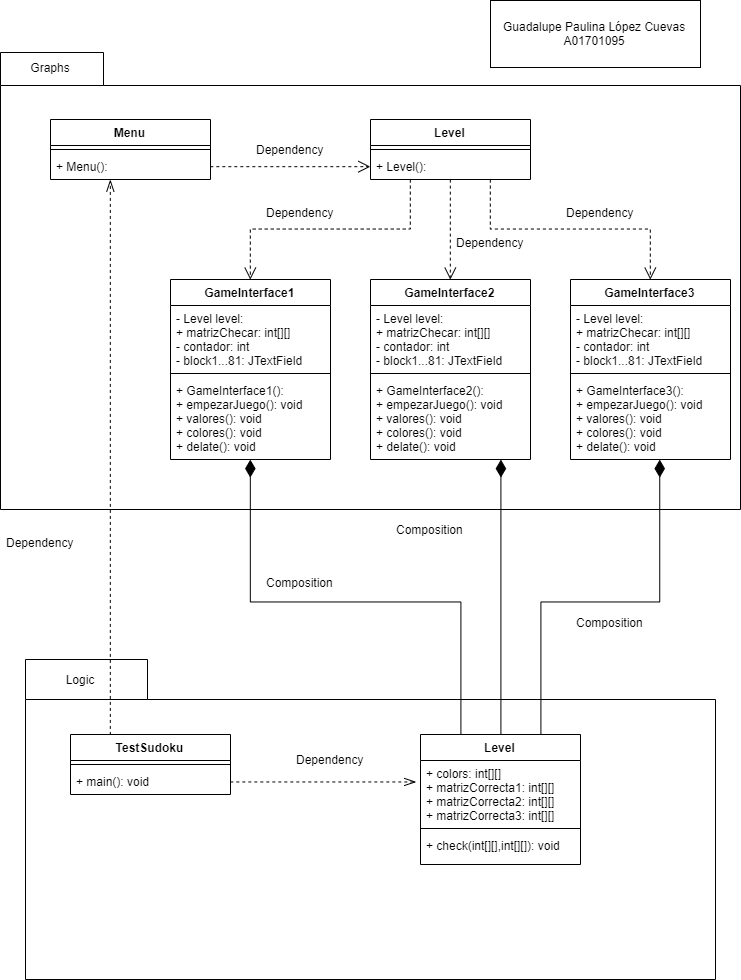

The diagram above was exported from draw.io. Its source (the exported page's mxGraphModel, read from the mxfile embedded in the PNG):
<mxGraphModel dx="1169" dy="514" grid="1" gridSize="10" guides="1" tooltips="1" connect="1" arrows="1" fold="1" page="1" pageScale="1" pageWidth="827" pageHeight="1169" math="0" shadow="0">
  <root>
    <mxCell id="0" />
    <mxCell id="1" parent="0" />
    <mxCell id="YmOPVU3i0Ill4QJEV_4b-1" value="" style="shape=folder;fontStyle=1;spacingTop=10;tabWidth=103;tabHeight=33;tabPosition=left;html=1;" parent="1" vertex="1">
      <mxGeometry x="60" y="73" width="740" height="457" as="geometry" />
    </mxCell>
    <mxCell id="YmOPVU3i0Ill4QJEV_4b-2" value="" style="shape=folder;fontStyle=1;spacingTop=10;tabWidth=122;tabHeight=40;tabPosition=left;html=1;" parent="1" vertex="1">
      <mxGeometry x="85" y="680" width="690" height="320" as="geometry" />
    </mxCell>
    <mxCell id="K7_lVD7NnsWK43VsuBBI-9" value="Logic" style="text;html=1;strokeColor=none;fillColor=none;align=center;verticalAlign=middle;whiteSpace=wrap;rounded=0;" parent="1" vertex="1">
      <mxGeometry x="80" y="680" width="120" height="40" as="geometry" />
    </mxCell>
    <mxCell id="K7_lVD7NnsWK43VsuBBI-10" value="Graphs" style="text;html=1;strokeColor=none;fillColor=none;align=center;verticalAlign=middle;whiteSpace=wrap;rounded=0;" parent="1" vertex="1">
      <mxGeometry x="60" y="73" width="100" height="30" as="geometry" />
    </mxCell>
    <mxCell id="n0cWB3320Ie3keFhsIuX-9" value="Guadalupe Paulina López Cuevas&lt;br&gt;A01701095" style="html=1;" parent="1" vertex="1">
      <mxGeometry x="550" y="21" width="210" height="67" as="geometry" />
    </mxCell>
    <mxCell id="rbeHrbTuAsIgGrYN1W7x-49" style="edgeStyle=orthogonalEdgeStyle;rounded=0;orthogonalLoop=1;jettySize=auto;html=1;exitX=0.25;exitY=0;exitDx=0;exitDy=0;entryX=0.496;entryY=1;entryDx=0;entryDy=0;entryPerimeter=0;endArrow=diamondThin;endFill=1;endSize=15;strokeWidth=1;" edge="1" parent="1" source="rbeHrbTuAsIgGrYN1W7x-5" target="rbeHrbTuAsIgGrYN1W7x-25">
      <mxGeometry relative="1" as="geometry" />
    </mxCell>
    <mxCell id="rbeHrbTuAsIgGrYN1W7x-50" style="edgeStyle=orthogonalEdgeStyle;rounded=0;orthogonalLoop=1;jettySize=auto;html=1;exitX=0.5;exitY=0;exitDx=0;exitDy=0;entryX=0.813;entryY=1.008;entryDx=0;entryDy=0;entryPerimeter=0;endArrow=diamondThin;endFill=1;endSize=15;strokeWidth=1;" edge="1" parent="1" source="rbeHrbTuAsIgGrYN1W7x-5" target="rbeHrbTuAsIgGrYN1W7x-41">
      <mxGeometry relative="1" as="geometry" />
    </mxCell>
    <mxCell id="rbeHrbTuAsIgGrYN1W7x-51" style="edgeStyle=orthogonalEdgeStyle;rounded=0;orthogonalLoop=1;jettySize=auto;html=1;exitX=0.75;exitY=0;exitDx=0;exitDy=0;entryX=0.558;entryY=1;entryDx=0;entryDy=0;entryPerimeter=0;endArrow=diamondThin;endFill=1;endSize=15;strokeWidth=1;" edge="1" parent="1" source="rbeHrbTuAsIgGrYN1W7x-5" target="rbeHrbTuAsIgGrYN1W7x-45">
      <mxGeometry relative="1" as="geometry" />
    </mxCell>
    <mxCell id="rbeHrbTuAsIgGrYN1W7x-5" value="Level" style="swimlane;fontStyle=1;align=center;verticalAlign=top;childLayout=stackLayout;horizontal=1;startSize=26;horizontalStack=0;resizeParent=1;resizeParentMax=0;resizeLast=0;collapsible=1;marginBottom=0;" vertex="1" parent="1">
      <mxGeometry x="480" y="755" width="160" height="130" as="geometry" />
    </mxCell>
    <mxCell id="rbeHrbTuAsIgGrYN1W7x-6" value="+ colors: int[][]&#10;+ matrizCorrecta1: int[][]&#10;+ matrizCorrecta2: int[][]&#10;+ matrizCorrecta3: int[][]" style="text;strokeColor=none;fillColor=none;align=left;verticalAlign=top;spacingLeft=4;spacingRight=4;overflow=hidden;rotatable=0;points=[[0,0.5],[1,0.5]];portConstraint=eastwest;" vertex="1" parent="rbeHrbTuAsIgGrYN1W7x-5">
      <mxGeometry y="26" width="160" height="64" as="geometry" />
    </mxCell>
    <mxCell id="rbeHrbTuAsIgGrYN1W7x-7" value="" style="line;strokeWidth=1;fillColor=none;align=left;verticalAlign=middle;spacingTop=-1;spacingLeft=3;spacingRight=3;rotatable=0;labelPosition=right;points=[];portConstraint=eastwest;" vertex="1" parent="rbeHrbTuAsIgGrYN1W7x-5">
      <mxGeometry y="90" width="160" height="8" as="geometry" />
    </mxCell>
    <mxCell id="rbeHrbTuAsIgGrYN1W7x-8" value="+ check(int[][],int[][]): void" style="text;strokeColor=none;fillColor=none;align=left;verticalAlign=top;spacingLeft=4;spacingRight=4;overflow=hidden;rotatable=0;points=[[0,0.5],[1,0.5]];portConstraint=eastwest;" vertex="1" parent="rbeHrbTuAsIgGrYN1W7x-5">
      <mxGeometry y="98" width="160" height="32" as="geometry" />
    </mxCell>
    <mxCell id="rbeHrbTuAsIgGrYN1W7x-52" style="edgeStyle=orthogonalEdgeStyle;rounded=0;orthogonalLoop=1;jettySize=auto;html=1;exitX=0.25;exitY=0;exitDx=0;exitDy=0;entryX=0.375;entryY=1.026;entryDx=0;entryDy=0;entryPerimeter=0;endArrow=openThin;endFill=0;endSize=10;strokeWidth=1;dashed=1;" edge="1" parent="1" source="rbeHrbTuAsIgGrYN1W7x-9" target="rbeHrbTuAsIgGrYN1W7x-18">
      <mxGeometry relative="1" as="geometry" />
    </mxCell>
    <mxCell id="rbeHrbTuAsIgGrYN1W7x-9" value="TestSudoku" style="swimlane;fontStyle=1;align=center;verticalAlign=top;childLayout=stackLayout;horizontal=1;startSize=26;horizontalStack=0;resizeParent=1;resizeParentMax=0;resizeLast=0;collapsible=1;marginBottom=0;" vertex="1" parent="1">
      <mxGeometry x="130" y="755" width="160" height="60" as="geometry" />
    </mxCell>
    <mxCell id="rbeHrbTuAsIgGrYN1W7x-10" value="" style="line;strokeWidth=1;fillColor=none;align=left;verticalAlign=middle;spacingTop=-1;spacingLeft=3;spacingRight=3;rotatable=0;labelPosition=right;points=[];portConstraint=eastwest;" vertex="1" parent="rbeHrbTuAsIgGrYN1W7x-9">
      <mxGeometry y="26" width="160" height="8" as="geometry" />
    </mxCell>
    <mxCell id="rbeHrbTuAsIgGrYN1W7x-11" value="+ main(): void" style="text;strokeColor=none;fillColor=none;align=left;verticalAlign=top;spacingLeft=4;spacingRight=4;overflow=hidden;rotatable=0;points=[[0,0.5],[1,0.5]];portConstraint=eastwest;" vertex="1" parent="rbeHrbTuAsIgGrYN1W7x-9">
      <mxGeometry y="34" width="160" height="26" as="geometry" />
    </mxCell>
    <mxCell id="rbeHrbTuAsIgGrYN1W7x-13" value="Dependency" style="text;strokeColor=none;fillColor=none;align=left;verticalAlign=top;spacingLeft=4;spacingRight=4;overflow=hidden;rotatable=0;points=[[0,0.5],[1,0.5]];portConstraint=eastwest;" vertex="1" parent="1">
      <mxGeometry x="350" y="767" width="100" height="26" as="geometry" />
    </mxCell>
    <mxCell id="rbeHrbTuAsIgGrYN1W7x-15" style="edgeStyle=orthogonalEdgeStyle;rounded=0;orthogonalLoop=1;jettySize=auto;html=1;exitX=1;exitY=0.5;exitDx=0;exitDy=0;entryX=-0.025;entryY=0.328;entryDx=0;entryDy=0;entryPerimeter=0;dashed=1;endArrow=openThin;endFill=0;endSize=10;strokeWidth=1;" edge="1" parent="1" source="rbeHrbTuAsIgGrYN1W7x-11" target="rbeHrbTuAsIgGrYN1W7x-6">
      <mxGeometry relative="1" as="geometry" />
    </mxCell>
    <mxCell id="rbeHrbTuAsIgGrYN1W7x-16" value="Menu" style="swimlane;fontStyle=1;align=center;verticalAlign=top;childLayout=stackLayout;horizontal=1;startSize=26;horizontalStack=0;resizeParent=1;resizeParentMax=0;resizeLast=0;collapsible=1;marginBottom=0;" vertex="1" parent="1">
      <mxGeometry x="110" y="140" width="160" height="60" as="geometry" />
    </mxCell>
    <mxCell id="rbeHrbTuAsIgGrYN1W7x-17" value="" style="line;strokeWidth=1;fillColor=none;align=left;verticalAlign=middle;spacingTop=-1;spacingLeft=3;spacingRight=3;rotatable=0;labelPosition=right;points=[];portConstraint=eastwest;" vertex="1" parent="rbeHrbTuAsIgGrYN1W7x-16">
      <mxGeometry y="26" width="160" height="8" as="geometry" />
    </mxCell>
    <mxCell id="rbeHrbTuAsIgGrYN1W7x-18" value="+ Menu():" style="text;strokeColor=none;fillColor=none;align=left;verticalAlign=top;spacingLeft=4;spacingRight=4;overflow=hidden;rotatable=0;points=[[0,0.5],[1,0.5]];portConstraint=eastwest;" vertex="1" parent="rbeHrbTuAsIgGrYN1W7x-16">
      <mxGeometry y="34" width="160" height="26" as="geometry" />
    </mxCell>
    <mxCell id="rbeHrbTuAsIgGrYN1W7x-46" style="edgeStyle=orthogonalEdgeStyle;rounded=0;orthogonalLoop=1;jettySize=auto;html=1;exitX=0.25;exitY=1;exitDx=0;exitDy=0;entryX=0.5;entryY=0;entryDx=0;entryDy=0;dashed=1;endArrow=open;endFill=0;endSize=10;strokeWidth=1;" edge="1" parent="1" source="rbeHrbTuAsIgGrYN1W7x-19" target="rbeHrbTuAsIgGrYN1W7x-22">
      <mxGeometry relative="1" as="geometry" />
    </mxCell>
    <mxCell id="rbeHrbTuAsIgGrYN1W7x-47" style="edgeStyle=orthogonalEdgeStyle;rounded=0;orthogonalLoop=1;jettySize=auto;html=1;exitX=0.5;exitY=1;exitDx=0;exitDy=0;entryX=0.5;entryY=0;entryDx=0;entryDy=0;dashed=1;endArrow=open;endFill=0;endSize=10;strokeWidth=1;" edge="1" parent="1" source="rbeHrbTuAsIgGrYN1W7x-19" target="rbeHrbTuAsIgGrYN1W7x-38">
      <mxGeometry relative="1" as="geometry" />
    </mxCell>
    <mxCell id="rbeHrbTuAsIgGrYN1W7x-48" style="edgeStyle=orthogonalEdgeStyle;rounded=0;orthogonalLoop=1;jettySize=auto;html=1;exitX=0.75;exitY=1;exitDx=0;exitDy=0;entryX=0.5;entryY=0;entryDx=0;entryDy=0;dashed=1;endArrow=open;endFill=0;endSize=10;strokeWidth=1;" edge="1" parent="1" source="rbeHrbTuAsIgGrYN1W7x-19" target="rbeHrbTuAsIgGrYN1W7x-42">
      <mxGeometry relative="1" as="geometry" />
    </mxCell>
    <mxCell id="rbeHrbTuAsIgGrYN1W7x-19" value="Level" style="swimlane;fontStyle=1;align=center;verticalAlign=top;childLayout=stackLayout;horizontal=1;startSize=26;horizontalStack=0;resizeParent=1;resizeParentMax=0;resizeLast=0;collapsible=1;marginBottom=0;" vertex="1" parent="1">
      <mxGeometry x="430" y="140" width="160" height="60" as="geometry" />
    </mxCell>
    <mxCell id="rbeHrbTuAsIgGrYN1W7x-20" value="" style="line;strokeWidth=1;fillColor=none;align=left;verticalAlign=middle;spacingTop=-1;spacingLeft=3;spacingRight=3;rotatable=0;labelPosition=right;points=[];portConstraint=eastwest;" vertex="1" parent="rbeHrbTuAsIgGrYN1W7x-19">
      <mxGeometry y="26" width="160" height="8" as="geometry" />
    </mxCell>
    <mxCell id="rbeHrbTuAsIgGrYN1W7x-21" value="+ Level():" style="text;strokeColor=none;fillColor=none;align=left;verticalAlign=top;spacingLeft=4;spacingRight=4;overflow=hidden;rotatable=0;points=[[0,0.5],[1,0.5]];portConstraint=eastwest;" vertex="1" parent="rbeHrbTuAsIgGrYN1W7x-19">
      <mxGeometry y="34" width="160" height="26" as="geometry" />
    </mxCell>
    <mxCell id="rbeHrbTuAsIgGrYN1W7x-22" value="GameInterface1" style="swimlane;fontStyle=1;align=center;verticalAlign=top;childLayout=stackLayout;horizontal=1;startSize=26;horizontalStack=0;resizeParent=1;resizeParentMax=0;resizeLast=0;collapsible=1;marginBottom=0;" vertex="1" parent="1">
      <mxGeometry x="230" y="300" width="160" height="180" as="geometry" />
    </mxCell>
    <mxCell id="rbeHrbTuAsIgGrYN1W7x-23" value="- Level level:&#10;+ matrizChecar: int[][]&#10;- contador: int&#10;- block1...81: JTextField" style="text;strokeColor=none;fillColor=none;align=left;verticalAlign=top;spacingLeft=4;spacingRight=4;overflow=hidden;rotatable=0;points=[[0,0.5],[1,0.5]];portConstraint=eastwest;" vertex="1" parent="rbeHrbTuAsIgGrYN1W7x-22">
      <mxGeometry y="26" width="160" height="64" as="geometry" />
    </mxCell>
    <mxCell id="rbeHrbTuAsIgGrYN1W7x-24" value="" style="line;strokeWidth=1;fillColor=none;align=left;verticalAlign=middle;spacingTop=-1;spacingLeft=3;spacingRight=3;rotatable=0;labelPosition=right;points=[];portConstraint=eastwest;" vertex="1" parent="rbeHrbTuAsIgGrYN1W7x-22">
      <mxGeometry y="90" width="160" height="8" as="geometry" />
    </mxCell>
    <mxCell id="rbeHrbTuAsIgGrYN1W7x-25" value="+ GameInterface1():&#10;+ empezarJuego(): void&#10;+ valores(): void&#10;+ colores(): void&#10;+ delate(): void&#10;" style="text;strokeColor=none;fillColor=none;align=left;verticalAlign=top;spacingLeft=4;spacingRight=4;overflow=hidden;rotatable=0;points=[[0,0.5],[1,0.5]];portConstraint=eastwest;" vertex="1" parent="rbeHrbTuAsIgGrYN1W7x-22">
      <mxGeometry y="98" width="160" height="82" as="geometry" />
    </mxCell>
    <mxCell id="rbeHrbTuAsIgGrYN1W7x-26" style="edgeStyle=orthogonalEdgeStyle;rounded=0;orthogonalLoop=1;jettySize=auto;html=1;exitX=1;exitY=0.5;exitDx=0;exitDy=0;entryX=0;entryY=0.5;entryDx=0;entryDy=0;startSize=6;endArrow=open;endFill=0;endSize=10;strokeWidth=1;dashed=1;" edge="1" parent="1" source="rbeHrbTuAsIgGrYN1W7x-18" target="rbeHrbTuAsIgGrYN1W7x-21">
      <mxGeometry relative="1" as="geometry" />
    </mxCell>
    <mxCell id="rbeHrbTuAsIgGrYN1W7x-27" value="Dependency" style="text;strokeColor=none;fillColor=none;align=left;verticalAlign=top;spacingLeft=4;spacingRight=4;overflow=hidden;rotatable=0;points=[[0,0.5],[1,0.5]];portConstraint=eastwest;" vertex="1" parent="1">
      <mxGeometry x="310" y="157" width="100" height="26" as="geometry" />
    </mxCell>
    <mxCell id="rbeHrbTuAsIgGrYN1W7x-38" value="GameInterface2" style="swimlane;fontStyle=1;align=center;verticalAlign=top;childLayout=stackLayout;horizontal=1;startSize=26;horizontalStack=0;resizeParent=1;resizeParentMax=0;resizeLast=0;collapsible=1;marginBottom=0;" vertex="1" parent="1">
      <mxGeometry x="430" y="300" width="160" height="180" as="geometry" />
    </mxCell>
    <mxCell id="rbeHrbTuAsIgGrYN1W7x-39" value="- Level level:&#10;+ matrizChecar: int[][]&#10;- contador: int&#10;- block1...81: JTextField" style="text;strokeColor=none;fillColor=none;align=left;verticalAlign=top;spacingLeft=4;spacingRight=4;overflow=hidden;rotatable=0;points=[[0,0.5],[1,0.5]];portConstraint=eastwest;" vertex="1" parent="rbeHrbTuAsIgGrYN1W7x-38">
      <mxGeometry y="26" width="160" height="64" as="geometry" />
    </mxCell>
    <mxCell id="rbeHrbTuAsIgGrYN1W7x-40" value="" style="line;strokeWidth=1;fillColor=none;align=left;verticalAlign=middle;spacingTop=-1;spacingLeft=3;spacingRight=3;rotatable=0;labelPosition=right;points=[];portConstraint=eastwest;" vertex="1" parent="rbeHrbTuAsIgGrYN1W7x-38">
      <mxGeometry y="90" width="160" height="8" as="geometry" />
    </mxCell>
    <mxCell id="rbeHrbTuAsIgGrYN1W7x-41" value="+ GameInterface2():&#10;+ empezarJuego(): void&#10;+ valores(): void&#10;+ colores(): void&#10;+ delate(): void&#10;" style="text;strokeColor=none;fillColor=none;align=left;verticalAlign=top;spacingLeft=4;spacingRight=4;overflow=hidden;rotatable=0;points=[[0,0.5],[1,0.5]];portConstraint=eastwest;" vertex="1" parent="rbeHrbTuAsIgGrYN1W7x-38">
      <mxGeometry y="98" width="160" height="82" as="geometry" />
    </mxCell>
    <mxCell id="rbeHrbTuAsIgGrYN1W7x-42" value="GameInterface3" style="swimlane;fontStyle=1;align=center;verticalAlign=top;childLayout=stackLayout;horizontal=1;startSize=26;horizontalStack=0;resizeParent=1;resizeParentMax=0;resizeLast=0;collapsible=1;marginBottom=0;" vertex="1" parent="1">
      <mxGeometry x="630" y="300" width="160" height="180" as="geometry" />
    </mxCell>
    <mxCell id="rbeHrbTuAsIgGrYN1W7x-43" value="- Level level:&#10;+ matrizChecar: int[][]&#10;- contador: int&#10;- block1...81: JTextField" style="text;strokeColor=none;fillColor=none;align=left;verticalAlign=top;spacingLeft=4;spacingRight=4;overflow=hidden;rotatable=0;points=[[0,0.5],[1,0.5]];portConstraint=eastwest;" vertex="1" parent="rbeHrbTuAsIgGrYN1W7x-42">
      <mxGeometry y="26" width="160" height="64" as="geometry" />
    </mxCell>
    <mxCell id="rbeHrbTuAsIgGrYN1W7x-44" value="" style="line;strokeWidth=1;fillColor=none;align=left;verticalAlign=middle;spacingTop=-1;spacingLeft=3;spacingRight=3;rotatable=0;labelPosition=right;points=[];portConstraint=eastwest;" vertex="1" parent="rbeHrbTuAsIgGrYN1W7x-42">
      <mxGeometry y="90" width="160" height="8" as="geometry" />
    </mxCell>
    <mxCell id="rbeHrbTuAsIgGrYN1W7x-45" value="+ GameInterface3():&#10;+ empezarJuego(): void&#10;+ valores(): void&#10;+ colores(): void&#10;+ delate(): void&#10;" style="text;strokeColor=none;fillColor=none;align=left;verticalAlign=top;spacingLeft=4;spacingRight=4;overflow=hidden;rotatable=0;points=[[0,0.5],[1,0.5]];portConstraint=eastwest;" vertex="1" parent="rbeHrbTuAsIgGrYN1W7x-42">
      <mxGeometry y="98" width="160" height="82" as="geometry" />
    </mxCell>
    <mxCell id="rbeHrbTuAsIgGrYN1W7x-54" value="Dependency" style="text;strokeColor=none;fillColor=none;align=left;verticalAlign=top;spacingLeft=4;spacingRight=4;overflow=hidden;rotatable=0;points=[[0,0.5],[1,0.5]];portConstraint=eastwest;" vertex="1" parent="1">
      <mxGeometry x="60" y="550" width="100" height="26" as="geometry" />
    </mxCell>
    <mxCell id="rbeHrbTuAsIgGrYN1W7x-55" value="Composition" style="text;strokeColor=none;fillColor=none;align=left;verticalAlign=top;spacingLeft=4;spacingRight=4;overflow=hidden;rotatable=0;points=[[0,0.5],[1,0.5]];portConstraint=eastwest;" vertex="1" parent="1">
      <mxGeometry x="320" y="590" width="100" height="26" as="geometry" />
    </mxCell>
    <mxCell id="rbeHrbTuAsIgGrYN1W7x-56" value="Composition" style="text;strokeColor=none;fillColor=none;align=left;verticalAlign=top;spacingLeft=4;spacingRight=4;overflow=hidden;rotatable=0;points=[[0,0.5],[1,0.5]];portConstraint=eastwest;" vertex="1" parent="1">
      <mxGeometry x="450" y="537" width="100" height="26" as="geometry" />
    </mxCell>
    <mxCell id="rbeHrbTuAsIgGrYN1W7x-57" value="Composition" style="text;strokeColor=none;fillColor=none;align=left;verticalAlign=top;spacingLeft=4;spacingRight=4;overflow=hidden;rotatable=0;points=[[0,0.5],[1,0.5]];portConstraint=eastwest;" vertex="1" parent="1">
      <mxGeometry x="630" y="630" width="100" height="26" as="geometry" />
    </mxCell>
    <mxCell id="rbeHrbTuAsIgGrYN1W7x-58" value="Dependency" style="text;strokeColor=none;fillColor=none;align=left;verticalAlign=top;spacingLeft=4;spacingRight=4;overflow=hidden;rotatable=0;points=[[0,0.5],[1,0.5]];portConstraint=eastwest;" vertex="1" parent="1">
      <mxGeometry x="320" y="220" width="100" height="26" as="geometry" />
    </mxCell>
    <mxCell id="rbeHrbTuAsIgGrYN1W7x-59" value="Dependency" style="text;strokeColor=none;fillColor=none;align=left;verticalAlign=top;spacingLeft=4;spacingRight=4;overflow=hidden;rotatable=0;points=[[0,0.5],[1,0.5]];portConstraint=eastwest;" vertex="1" parent="1">
      <mxGeometry x="620" y="220" width="100" height="26" as="geometry" />
    </mxCell>
    <mxCell id="rbeHrbTuAsIgGrYN1W7x-60" value="Dependency" style="text;strokeColor=none;fillColor=none;align=left;verticalAlign=top;spacingLeft=4;spacingRight=4;overflow=hidden;rotatable=0;points=[[0,0.5],[1,0.5]];portConstraint=eastwest;" vertex="1" parent="1">
      <mxGeometry x="510" y="250" width="100" height="26" as="geometry" />
    </mxCell>
  </root>
</mxGraphModel>